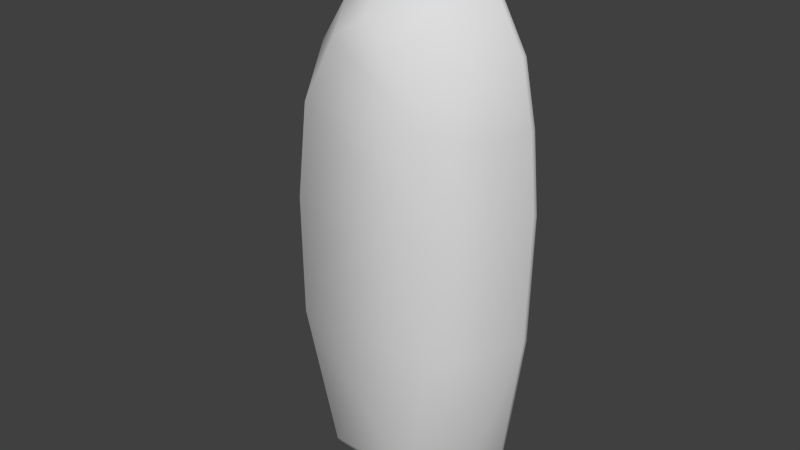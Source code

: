 # Source: Boat.blend  (saved by Blender 2.70.0; exported with 4.5.12 LTS)
import bpy
from mathutils import Matrix  # noqa: F401  (used for matrix-valued properties, if any)

bpy.ops.wm.read_factory_settings(use_empty=True)
scene = bpy.context.scene
scene.name = 'Scene'

# ---- collections
col_collection_1 = bpy.data.collections.new('Collection 1'); scene.collection.children.link(col_collection_1)

# ---- materials (node trees are filled in below, after node groups)
mat_01___default = bpy.data.materials.new('01 - Default')
mat_01___default.alpha_threshold = 0.0
mat_01___default.use_transparent_shadow = False
mat_01___default.diffuse_color = (0.7176, 0.7176, 0.7176, 1.0)
mat_01___default.specular_color = (0.9, 0.9, 0.9)
mat_01___default.roughness = 0.5
mat_01___default.line_color = (0.0, 0.0, 0.0, 1.0)

# ---- material node trees

# ---- world
world_world = bpy.data.worlds.new('World'); scene.world = world_world
world_world.color = (0.05088, 0.05088, 0.05088)
world_world.use_sun_shadow = False
world_world.sun_shadow_jitter_overblur = 0.0
world_world.cycles.sampling_method = 'MANUAL'
world_world.cycles.sample_map_resolution = 256

# ---- meshes
me_untitled = bpy.data.meshes.new('Untitled')
me_untitled.from_pydata([(21.99, 14.83, 47.45), (11.54, 3.869, -49.34), (19.8, 2.486, -13.0), (17.72, 27.4, 69.78), (23.99, 26.08, 55.25), (22.33, 26.08, -57.77), (23.07, 27.01, -59.74), (8.459, 3.05, 60.15), (22.67, 14.83, 53.72), (21.13, 14.83, -55.58), (19.26, 14.83, -57.56), (10.49, 4.71, -51.18), (18.99, 13.55, -54.44), (24.21, 14.83, -13.56), (26.57, 14.83, -13.56), (30.56, 24.67, -12.81), (24.36, 24.67, -60.05), (22.22, 24.67, -61.59), (22.33, 26.08, -57.77), (12.89, 14.69, 64.57), (26.21, 24.67, 57.18), (29.67, 27.01, -12.82), (27.3, 26.08, -12.87), (18.48, 26.46, 70.46), (30.58, 26.07, -12.82), (24.38, 26.07, -60.05), (22.24, 26.07, -61.59), (20.21, 2.508, 18.35), (25.34, 14.83, 40.3), (26.44, 26.08, 41.16), (28.53, 27.01, 41.14), (24.75, 14.83, 20.07), (31.25, 24.67, 20.91), (29.45, 26.07, 41.14), (29.44, 24.67, 41.14), (7.836, 17.13, 71.17), (18.68, 17.13, 60.84), (23.74, 17.39, 51.16), (23.76, 18.6, 51.16), (19.31, 18.85, 60.84), (9.059, 18.85, 71.17), (27.34, 17.06, 20.72), (27.18, 17.06, 6.427), (27.93, 18.74, 20.72), (27.76, 18.74, 6.427), (19.54, 17.13, -56.39), (22.15, 17.39, -41.93), (22.17, 18.6, -41.93), (20.6, 18.85, -56.39), (-19.8, 2.486, -13.0), (0.0005093, 14.4, 76.64), (0.0005093, 28.52, 84.89), (-22.21, 24.67, -61.59), (0.0005093, 4.075, 65.93), (0.0005093, 26.24, 86.46), (-20.6, 18.85, -56.39), (-22.17, 18.6, -41.93), (-20.92, 14.83, 47.83), (-11.54, 3.869, -49.34), (-17.72, 27.4, 69.78), (-16.45, 26.47, 68.57), (-22.33, 26.08, -57.77), (-23.27, 27.01, -59.88), (-22.33, 26.08, -57.77), (-8.458, 3.05, 60.15), (-14.44, 14.69, 66.4), (-10.49, 4.71, -51.18), (-19.26, 14.83, -57.56), (-21.13, 14.83, -55.58), (-18.75, 13.55, -54.44), (-24.36, 24.67, -60.05), (-18.46, 25.06, 70.47), (-24.21, 14.83, -13.56), (-29.67, 27.01, -12.82), (-27.3, 26.08, -12.87), (-26.57, 14.83, -13.56), (0.0005093, 27.53, 82.77), (0.0005093, 14.42, 74.07), (-17.56, 2.863, 43.08), (-25.34, 14.83, 40.3), (-28.53, 27.01, 41.14), (-26.44, 26.08, 41.16), (-30.56, 24.67, -12.81), (-29.44, 24.67, 41.14), (-26.22, 26.07, 57.17), (-31.26, 26.07, 20.91), (-30.58, 26.07, -12.82), (-22.24, 26.07, -61.59), (-24.38, 26.07, -60.05), (0.0005093, 27.64, 86.47), (-18.74, 17.65, 61.64), (-7.835, 17.13, 71.17), (-23.74, 17.39, 51.16), (-19.37, 19.37, 61.64), (-23.76, 18.6, 51.16), (-9.058, 18.85, 71.17), (-27.18, 17.06, 6.427), (-27.76, 18.74, 6.427), (-27.34, 17.06, 20.72), (-22.15, 17.39, -41.93), (-27.93, 18.74, 20.72), (-19.53, 17.13, -56.39), (17.56, 2.863, 43.08), (27.16, 14.83, 20.07), (27.99, 26.08, 20.88), (30.32, 27.01, 20.91), (31.26, 26.07, 20.91), (-20.21, 2.508, 18.35), (-24.75, 14.83, 20.07), (-27.15, 14.83, 20.07), (-30.32, 27.01, 20.91), (-27.98, 26.08, 20.88), (-31.25, 24.67, 20.91), (-29.45, 26.07, 41.14), (25.48, 27.01, 56.53), (16.45, 26.47, 68.57), (14.45, 14.69, 66.4), (18.46, 25.06, 70.47), (26.22, 26.07, 57.17), (-25.48, 27.01, 56.53), (-23.99, 26.08, 55.25), (-22.66, 14.83, 53.72), (-12.89, 14.69, 64.57), (-26.21, 24.67, 57.18), (-18.48, 26.46, 70.46)], [], [(114, 30, 29, 4), (1, 11, 10, 9), (10, 17, 16, 9), (116, 117, 54, 50), (115, 76, 51, 3), (2, 27, 107, 49), (15, 32, 103, 14), (16, 17, 26, 25), (21, 105, 106, 24), (3, 51, 89, 23), (21, 6, 5, 22), (57, 81, 120), (27, 2, 14, 103), (105, 21, 22, 104), (104, 22, 13, 31), (117, 20, 118, 23), (5, 6, 18), (34, 32, 106, 33), (30, 114, 118, 33), (101, 45, 46, 99), (53, 64, 7), (53, 7, 116, 50), (69, 12, 63), (62, 6, 26, 87), (54, 117, 23, 89), (56, 47, 48, 55), (119, 120, 81, 80), (58, 68, 67, 66), (1, 2, 49, 58), (15, 16, 25, 24), (65, 50, 54, 71), (0, 4, 29), (60, 59, 51, 76), (107, 109, 75, 49), (120, 60, 122, 57), (82, 75, 109, 112), (123, 84, 113, 83), (17, 52, 87, 26), (73, 86, 85, 110), (59, 124, 89, 51), (62, 87, 88), (31, 108, 57, 0), (79, 109, 107, 78), (110, 111, 74, 73), (83, 79, 121, 123), (112, 85, 86, 82), (80, 113, 84, 119), (40, 39, 93, 95), (93, 39, 38, 94), (38, 37, 92, 94), (96, 97, 44, 42), (66, 11, 1, 58), (53, 50, 65, 64), (18, 22, 5), (92, 37, 36, 90), (99, 46, 47, 56), (52, 17, 10, 67), (9, 16, 15, 14), (74, 61, 62, 73), (61, 63, 62), (2, 1, 9, 14), (22, 18, 12, 13), (32, 34, 28, 103), (6, 21, 24, 25), (12, 18, 63), (68, 75, 82, 70), (62, 88, 86, 73), (86, 88, 70, 82), (102, 27, 103, 28), (30, 105, 104, 29), (20, 34, 33, 118), (34, 20, 8, 28), (105, 30, 33, 106), (77, 19, 122), (27, 102, 78, 107), (64, 78, 102, 7), (81, 111, 110, 80), (13, 12, 69, 72), (109, 79, 83, 112), (111, 108, 72, 74), (6, 25, 26), (113, 85, 112, 83), (85, 113, 80, 110), (4, 115, 3, 114), (116, 8, 20, 117), (124, 84, 123, 71), (114, 3, 23, 118), (75, 68, 58, 49), (119, 59, 60, 120), (8, 116, 7, 102), (57, 108, 111, 81), (71, 123, 121, 65), (108, 31, 13, 72), (70, 88, 87, 52), (102, 28, 8), (32, 15, 24, 106), (84, 124, 59, 119), (78, 64, 65, 121), (43, 44, 97, 100), (63, 61, 74), (19, 77, 76, 115), (122, 19, 0, 57), (78, 121, 79), (29, 104, 31, 0), (90, 36, 35, 91), (0, 19, 115, 4), (6, 62, 63, 18), (54, 89, 124, 71), (122, 60, 76, 77), (72, 69, 63, 74), (91, 35, 40, 95), (11, 66, 67, 10), (67, 68, 70, 52), (41, 43, 100, 98), (42, 41, 98, 96)])
me_untitled.polygons.foreach_set('use_smooth', [True] * 115)
_uv = me_untitled.uv_layers.new(name='UVChannel_1')
_uv.uv.foreach_set('vector', [0.05159, 0.8304, 0.03402, 0.7697, 0.04676, 0.769, 0.06083, 0.8239, 0.8442, 0.2762, 0.845, 0.2649, 0.9111, 0.2539, 0.911, 0.2622, 0.9111, 0.2539, 0.9756, 0.2407, 0.9755, 0.2543, 0.911, 0.2622, 0.9137, 0.8305, 0.9768, 0.8353, 0.9768, 0.9455, 0.9134, 0.9131, 0.1034, 0.8767, 0.1959, 0.9346, 0.1959, 0.9459, 0.09566, 0.8836, 0.8227, 0.5167, 0.8224, 0.69, 0.6817, 0.6924, 0.6839, 0.5189, 0.975, 0.4365, 0.9749, 0.5908, 0.9133, 0.5926, 0.9121, 0.444, 0.05162, 0.2774, 0.06605, 0.2667, 0.06831, 0.2729, 0.05671, 0.2807, 0.02273, 0.5203, 0.02261, 0.6814, 0.01565, 0.6817, 0.01577, 0.5201, 0.09566, 0.8836, 0.1959, 0.9459, 0.1959, 0.9536, 0.09078, 0.8877, 0.04348, 0.4048, 0.06424, 0.2894, 0.06984, 0.2954, 0.05348, 0.4077, 0.4848, 0.6685, 0.4177, 0.6707, 0.4177, 0.7422, 0.8428, 0.5879, 0.8424, 0.4447, 0.9121, 0.444, 0.9133, 0.5926, 0.02261, 0.6814, 0.02273, 0.5203, 0.03711, 0.5201, 0.03681, 0.681, 0.4177, 0.5778, 0.4175, 0.4396, 0.4851, 0.4377, 0.4848, 0.5751, 0.08715, 0.8919, 0.04114, 0.8374, 0.04643, 0.8341, 0.09078, 0.8877, 0.06984, 0.2954, 0.07112, 0.2843, 0.07484, 0.292, 0.02127, 0.7724, 0.008834, 0.6824, 0.01565, 0.6817, 0.02746, 0.7704, 0.03402, 0.7697, 0.05159, 0.8304, 0.04643, 0.8341, 0.02746, 0.7704, 0.3774, 0.04062, 0.3774, 0.181, 0.2887, 0.1995, 0.2887, 0.04062, 0.8453, 0.8229, 0.0, 0.0, 0.8481, 0.8698, 0.8481, 0.8698, 0.8453, 0.8229, 0.9137, 0.8305, 0.9134, 0.9131, 0.7873, 0.1854, 0.7874, 0.05132, 0.7019, 0.05387, 0.1967, 0.273, 0.07112, 0.2843, 0.06831, 0.2729, 0.1967, 0.2642, 0.1958, 0.9585, 0.08715, 0.8919, 0.09078, 0.8877, 0.1959, 0.9536, 0.4769, 0.04062, 0.4769, 0.1997, 0.3882, 0.1886, 0.3882, 0.04062, 0.05159, 0.8304, 0.06083, 0.8239, 0.04676, 0.769, 0.03402, 0.7697, 0.8442, 0.2762, 0.911, 0.2622, 0.9111, 0.2539, 0.845, 0.2649, 0.7586, 0.3104, 0.7906, 0.4135, 0.6829, 0.4133, 0.6818, 0.3077, 0.0302, 0.3984, 0.05162, 0.2774, 0.05671, 0.2807, 0.03624, 0.4004, 0.9137, 0.8305, 0.9134, 0.9131, 0.9768, 0.9455, 0.9768, 0.8353, 0.4848, 0.7273, 0.4177, 0.7422, 0.4177, 0.6707, 0.1034, 0.8767, 0.09566, 0.8836, 0.1959, 0.9459, 0.1959, 0.9346, 0.8428, 0.5879, 0.9133, 0.5926, 0.9121, 0.444, 0.8424, 0.4447, 0.4177, 0.7422, 0.4176, 0.8311, 0.4846, 0.8187, 0.4848, 0.7273, 0.975, 0.4365, 0.9121, 0.444, 0.9133, 0.5926, 0.9749, 0.5908, 0.04114, 0.8374, 0.04643, 0.8341, 0.02746, 0.7704, 0.02127, 0.7724, 0.06605, 0.2667, 0.1966, 0.2571, 0.1967, 0.2642, 0.06831, 0.2729, 0.02273, 0.5203, 0.01577, 0.5201, 0.01565, 0.6817, 0.02261, 0.6814, 0.09566, 0.8836, 0.09078, 0.8877, 0.1959, 0.9536, 0.1959, 0.9459, 0.07112, 0.2843, 0.06831, 0.2729, 0.05671, 0.2807, 0.4848, 0.5751, 0.5421, 0.727, 0.4848, 0.6685, 0.0, 0.0, 0.9137, 0.6871, 0.9133, 0.5926, 0.8428, 0.5879, 0.843, 0.6907, 0.02261, 0.6814, 0.03681, 0.681, 0.03711, 0.5201, 0.02273, 0.5203, 0.9755, 0.6854, 0.9137, 0.6871, 0.9138, 0.7532, 0.9764, 0.7588, 0.008834, 0.6824, 0.01565, 0.6817, 0.01577, 0.5201, 0.008772, 0.5194, 0.03402, 0.7697, 0.02746, 0.7704, 0.04643, 0.8341, 0.05159, 0.8304, 0.03627, 0.1826, 0.09239, 0.1826, 0.09239, 0.06634, 0.03627, 0.1325, 0.09239, 0.06634, 0.09239, 0.1826, 0.1456, 0.1826, 0.1456, 0.0513, 0.1484, 0.1826, 0.1523, 0.1826, 0.1523, 0.051, 0.1484, 0.051, 0.5561, 0.1935, 0.5622, 0.1959, 0.5622, 0.03862, 0.5561, 0.03862, 0.6821, 0.2974, 0.752, 0.2985, 0.7586, 0.3104, 0.6818, 0.3077, 0.8481, 0.8698, 0.9134, 0.9131, 0.9137, 0.8305, 0.8453, 0.8229, 0.158, 0.3227, 0.1241, 0.4202, 0.1569, 0.3224, 0.1551, 0.0515, 0.1551, 0.1826, 0.2083, 0.1826, 0.2083, 0.06982, 0.4844, 0.04062, 0.4844, 0.2, 0.48, 0.2, 0.48, 0.04062, 0.9878, 0.04594, 0.9886, 0.2102, 0.918, 0.1921, 0.9089, 0.04736, 0.911, 0.2622, 0.9755, 0.2543, 0.9753, 0.3454, 0.9116, 0.3531, 0.05348, 0.4077, 0.06984, 0.2954, 0.06424, 0.2894, 0.04348, 0.4048, 0.06984, 0.2954, 0.07484, 0.292, 0.06424, 0.2894, 0.8433, 0.3604, 0.8442, 0.2762, 0.911, 0.2622, 0.9116, 0.3531, 0.4165, 0.3454, 0.4155, 0.2512, 0.4842, 0.2626, 0.4846, 0.3501, 0.9749, 0.5908, 0.9755, 0.6854, 0.9137, 0.6871, 0.9133, 0.5926, 0.06424, 0.2894, 0.04348, 0.4048, 0.03624, 0.4004, 0.05671, 0.2807, 0.7873, 0.1854, 0.711, 0.2252, 0.7019, 0.05387, 0.911, 0.2622, 0.9116, 0.3531, 0.9753, 0.3454, 0.9755, 0.2543, 0.06424, 0.2894, 0.05671, 0.2807, 0.03624, 0.4004, 0.04348, 0.4048, 0.03624, 0.4004, 0.05671, 0.2807, 0.05162, 0.2774, 0.0302, 0.3984, 0.843, 0.6907, 0.8428, 0.5879, 0.9133, 0.5926, 0.9137, 0.6871, 0.03402, 0.7697, 0.02261, 0.6814, 0.03681, 0.681, 0.04676, 0.769, 0.04114, 0.8374, 0.02127, 0.7724, 0.02746, 0.7704, 0.04643, 0.8341, 0.9755, 0.6854, 0.9764, 0.7588, 0.9138, 0.7532, 0.9137, 0.6871, 0.02261, 0.6814, 0.03402, 0.7697, 0.02746, 0.7704, 0.01565, 0.6817, 0.4846, 0.8187, 0.0, 0.0, 0.484, 0.9177, 0.843, 0.6907, 0.0, 0.0, 0.8428, 0.5879, 0.8224, 0.69, 0.8431, 0.741, 0.0, 0.0, 0.8453, 0.8229, 0.0, 0.0, 0.04676, 0.769, 0.03681, 0.681, 0.02261, 0.6814, 0.03402, 0.7697, 0.6671, 0.442, 0.6671, 0.3359, 0.5987, 0.3373, 0.5716, 0.4429, 0.9133, 0.5926, 0.9137, 0.6871, 0.9755, 0.6854, 0.9749, 0.5908, 0.4177, 0.5778, 0.4848, 0.5751, 0.4851, 0.4377, 0.4175, 0.4396, 0.06424, 0.2894, 0.05671, 0.2807, 0.06831, 0.2729, 0.02746, 0.7704, 0.01565, 0.6817, 0.008834, 0.6824, 0.02127, 0.7724, 0.01565, 0.6817, 0.02746, 0.7704, 0.03402, 0.7697, 0.02261, 0.6814, 0.06083, 0.8239, 0.1034, 0.8767, 0.09566, 0.8836, 0.05159, 0.8304, 0.9137, 0.8305, 0.9138, 0.7532, 0.9764, 0.7588, 0.9768, 0.8353, 0.09078, 0.8877, 0.04643, 0.8341, 0.04114, 0.8374, 0.08715, 0.8919, 0.05159, 0.8304, 0.09566, 0.8836, 0.09078, 0.8877, 0.04643, 0.8341, 0.9116, 0.3531, 0.911, 0.2622, 0.8442, 0.2762, 0.8433, 0.3604, 0.05159, 0.8304, 0.09566, 0.8836, 0.1034, 0.8767, 0.06083, 0.8239, 0.9138, 0.7532, 0.9137, 0.8305, 0.8453, 0.8229, 0.8431, 0.741, 0.4848, 0.6685, 0.4848, 0.5751, 0.4177, 0.5778, 0.4177, 0.6707, 0.9768, 0.8353, 0.9764, 0.7588, 0.9138, 0.7532, 0.9137, 0.8305, 0.5421, 0.727, 0.6671, 0.7268, 0.6671, 0.548, 0.5444, 0.5484, 0.05162, 0.2774, 0.05671, 0.2807, 0.06831, 0.2729, 0.06605, 0.2667, 0.843, 0.6907, 0.9137, 0.6871, 0.9138, 0.7532, 0.008834, 0.6824, 0.008772, 0.5194, 0.01577, 0.5201, 0.01565, 0.6817, 0.04643, 0.8341, 0.09078, 0.8877, 0.09566, 0.8836, 0.05159, 0.8304, 0.8431, 0.741, 0.8453, 0.8229, 0.9137, 0.8305, 0.9138, 0.7532, 0.616, 0.03895, 0.5644, 0.03862, 0.5644, 0.1967, 0.616, 0.1967, 0.158, 0.3227, 0.1569, 0.3224, 0.127, 0.4207, 0.4846, 0.8187, 0.484, 0.9177, 0.4176, 0.96, 0.4176, 0.8311, 0.0, 0.0, 0.4848, 0.7273, 0.4848, 0.6685, 0.4846, 0.8187, 0.8431, 0.741, 0.9138, 0.7532, 0.9137, 0.6871, 0.4177, 0.6707, 0.4177, 0.5778, 0.4848, 0.5751, 0.4848, 0.6685, 0.2083, 0.06982, 0.2083, 0.1826, 0.2644, 0.1826, 0.2644, 0.1392, 0.4848, 0.7273, 0.4846, 0.8187, 0.4176, 0.8311, 0.4177, 0.7422, 0.07112, 0.2843, 0.1967, 0.273, 0.1968, 0.2838, 0.07484, 0.292, 0.1958, 0.9585, 0.1959, 0.9536, 0.09078, 0.8877, 0.08715, 0.8919, 0.4846, 0.8187, 0.4176, 0.8311, 0.4176, 0.96, 0.484, 0.9177, 0.4846, 0.3501, 0.4842, 0.2626, 0.4155, 0.2512, 0.4165, 0.3454, 0.02677, 0.1392, 0.02677, 0.1826, 0.03627, 0.1826, 0.03627, 0.1325, 0.8631, 0.1328, 0.8538, 0.04941, 0.9089, 0.04736, 0.918, 0.1921, 0.9111, 0.2539, 0.911, 0.2622, 0.9755, 0.2543, 0.9756, 0.2407, 0.6251, 0.03896, 0.6191, 0.03895, 0.619, 0.1959, 0.6251, 0.1935, 0.5539, 0.03862, 0.5023, 0.03896, 0.5023, 0.1926, 0.554, 0.1926])
me_untitled.materials.append(mat_01___default)
me_untitled.use_remesh_preserve_volume = False
me_untitled.use_remesh_preserve_attributes = False
me_untitled.use_mirror_vertex_groups = False
me_untitled.update()

# ---- objects
ob_boat = bpy.data.objects.new('Boat', me_untitled)

# ---- transforms, parenting, visibility, modifiers, constraints
ob_boat.location = (0.0, 0.0, 0.0)
ob_boat.rotation_euler = (-1.629e-07, 0.0, 0.0)
ob_boat.scale = (0.1, 0.1, 0.1)
ob_boat.color = (0.8, 0.8, 0.8, 1.0)
ob_boat.lineart.crease_threshold = 0.0

# ---- collection membership
col_collection_1.objects.link(ob_boat)

# ---- scene / render settings (as saved in the file)
scene.frame_start = 1; scene.frame_end = 250; scene.frame_set(1)
scene.render.engine = 'BLENDER_EEVEE_NEXT'
scene.render.image_settings.compression = 90
scene.render.resolution_percentage = 50
scene.render.dither_intensity = 0.0
scene.cycles.use_denoising = False
scene.cycles.samples = 10
scene.cycles.sampling_pattern = 'TABULATED_SOBOL'
scene.cycles.light_sampling_threshold = 0.0
scene.cycles.use_adaptive_sampling = False
scene.cycles.use_light_tree = False
scene.cycles.blur_glossy = 0.0
scene.cycles.volume_bounces = 1
scene.cycles.pixel_filter_type = 'GAUSSIAN'
scene.cycles.sample_clamp_indirect = 0.0
scene.view_settings.view_transform = 'Standard'
bpy.context.view_layer.update()

# ---- added for rendering (the .blend has no active camera and no usable light): camera, sun
cam_auto = bpy.data.cameras.new('AutoCamera')
cam_auto.lens = 50.0
cam_auto.sensor_width = 36.0
cam_auto.clip_end = 1000.0
ob_auto_camera = bpy.data.objects.new('AutoCamera', cam_auto)
scene.collection.objects.link(ob_auto_camera)
ob_auto_camera.location = (15.064, -16.5265, 13.2948)
ob_auto_camera.rotation_euler = (1.09748, -7.21219e-08, 0.694738)
scene.camera = ob_auto_camera
light_auto_sun = bpy.data.lights.new('AutoSun', 'SUN')
light_auto_sun.energy = 3.0
light_auto_sun.angle = 0.0523599
ob_auto_sun = bpy.data.objects.new('AutoSun', light_auto_sun)
scene.collection.objects.link(ob_auto_sun)
ob_auto_sun.rotation_euler = (0.872665, 0.174533, 0.523599)
bpy.context.view_layer.update()
